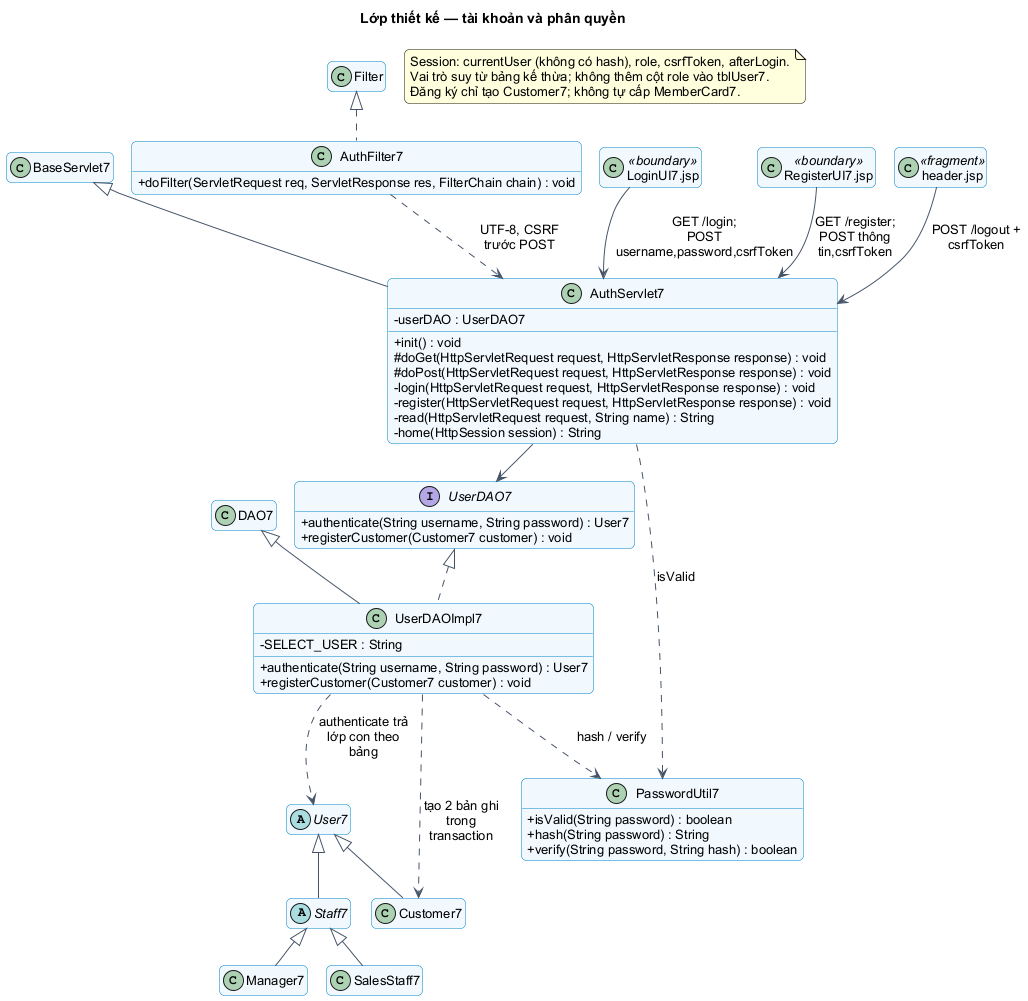

The diagram above was rendered by PlantUML. Its source (embedded in the PNG):
@startuml
!pragma layout smetana
skinparam backgroundColor white
skinparam defaultFontName Arial
skinparam defaultFontSize 13
skinparam shadowing false
skinparam roundcorner 10
skinparam classAttributeIconSize 0
skinparam sequenceMessageAlign center
skinparam maxMessageSize 95
skinparam classBackgroundColor #F0F9FF
skinparam classBorderColor #0284C7
skinparam ArrowColor #475569
skinparam participantBackgroundColor #F0F9FF
skinparam participantBorderColor #0284C7
hide empty members
title Lớp thiết kế — tài khoản và phân quyền
class AuthServlet7 {
  -userDAO : UserDAO7
  +init() : void
  #doGet(HttpServletRequest request, HttpServletResponse response) : void
  #doPost(HttpServletRequest request, HttpServletResponse response) : void
  -login(HttpServletRequest request, HttpServletResponse response) : void
  -register(HttpServletRequest request, HttpServletResponse response) : void
  -read(HttpServletRequest request, String name) : String
  -home(HttpSession session) : String
}
BaseServlet7 <|-- AuthServlet7
class AuthFilter7 {
  +doFilter(ServletRequest req, ServletResponse res, FilterChain chain) : void
}
Filter <|.. AuthFilter7
interface UserDAO7 {
  +authenticate(String username, String password) : User7
  +registerCustomer(Customer7 customer) : void
}
class UserDAOImpl7 {
  -SELECT_USER : String
  +authenticate(String username, String password) : User7
  +registerCustomer(Customer7 customer) : void
}
DAO7 <|-- UserDAOImpl7
UserDAO7 <|.. UserDAOImpl7
class PasswordUtil7 {
  +isValid(String password) : boolean
  +hash(String password) : String
  +verify(String password, String hash) : boolean
}
class "LoginUI7.jsp" as Login <<boundary>>
class "RegisterUI7.jsp" as Register <<boundary>>
class "header.jsp" as Header <<fragment>>
abstract class User7
abstract class Staff7
class Customer7
class Manager7
class SalesStaff7
User7 <|-- Customer7
User7 <|-- Staff7
Staff7 <|-- Manager7
Staff7 <|-- SalesStaff7
AuthFilter7 ..> AuthServlet7 : UTF-8, CSRF trước POST
Login --> AuthServlet7 : GET /login; POST username,password,csrfToken
Register --> AuthServlet7 : GET /register; POST thông tin,csrfToken
Header --> AuthServlet7 : POST /logout + csrfToken
AuthServlet7 --> UserDAO7
AuthServlet7 ..> PasswordUtil7 : isValid
UserDAOImpl7 ..> PasswordUtil7 : hash / verify
UserDAOImpl7 ..> Customer7 : tạo 2 bản ghi trong transaction
UserDAOImpl7 ..> User7 : authenticate trả lớp con theo bảng
note "Session: currentUser (không có hash), role, csrfToken, afterLogin.\nVai trò suy từ bảng kế thừa; không thêm cột role vào tblUser7.\nĐăng ký chỉ tạo Customer7; không tự cấp MemberCard7." as N

@enduml